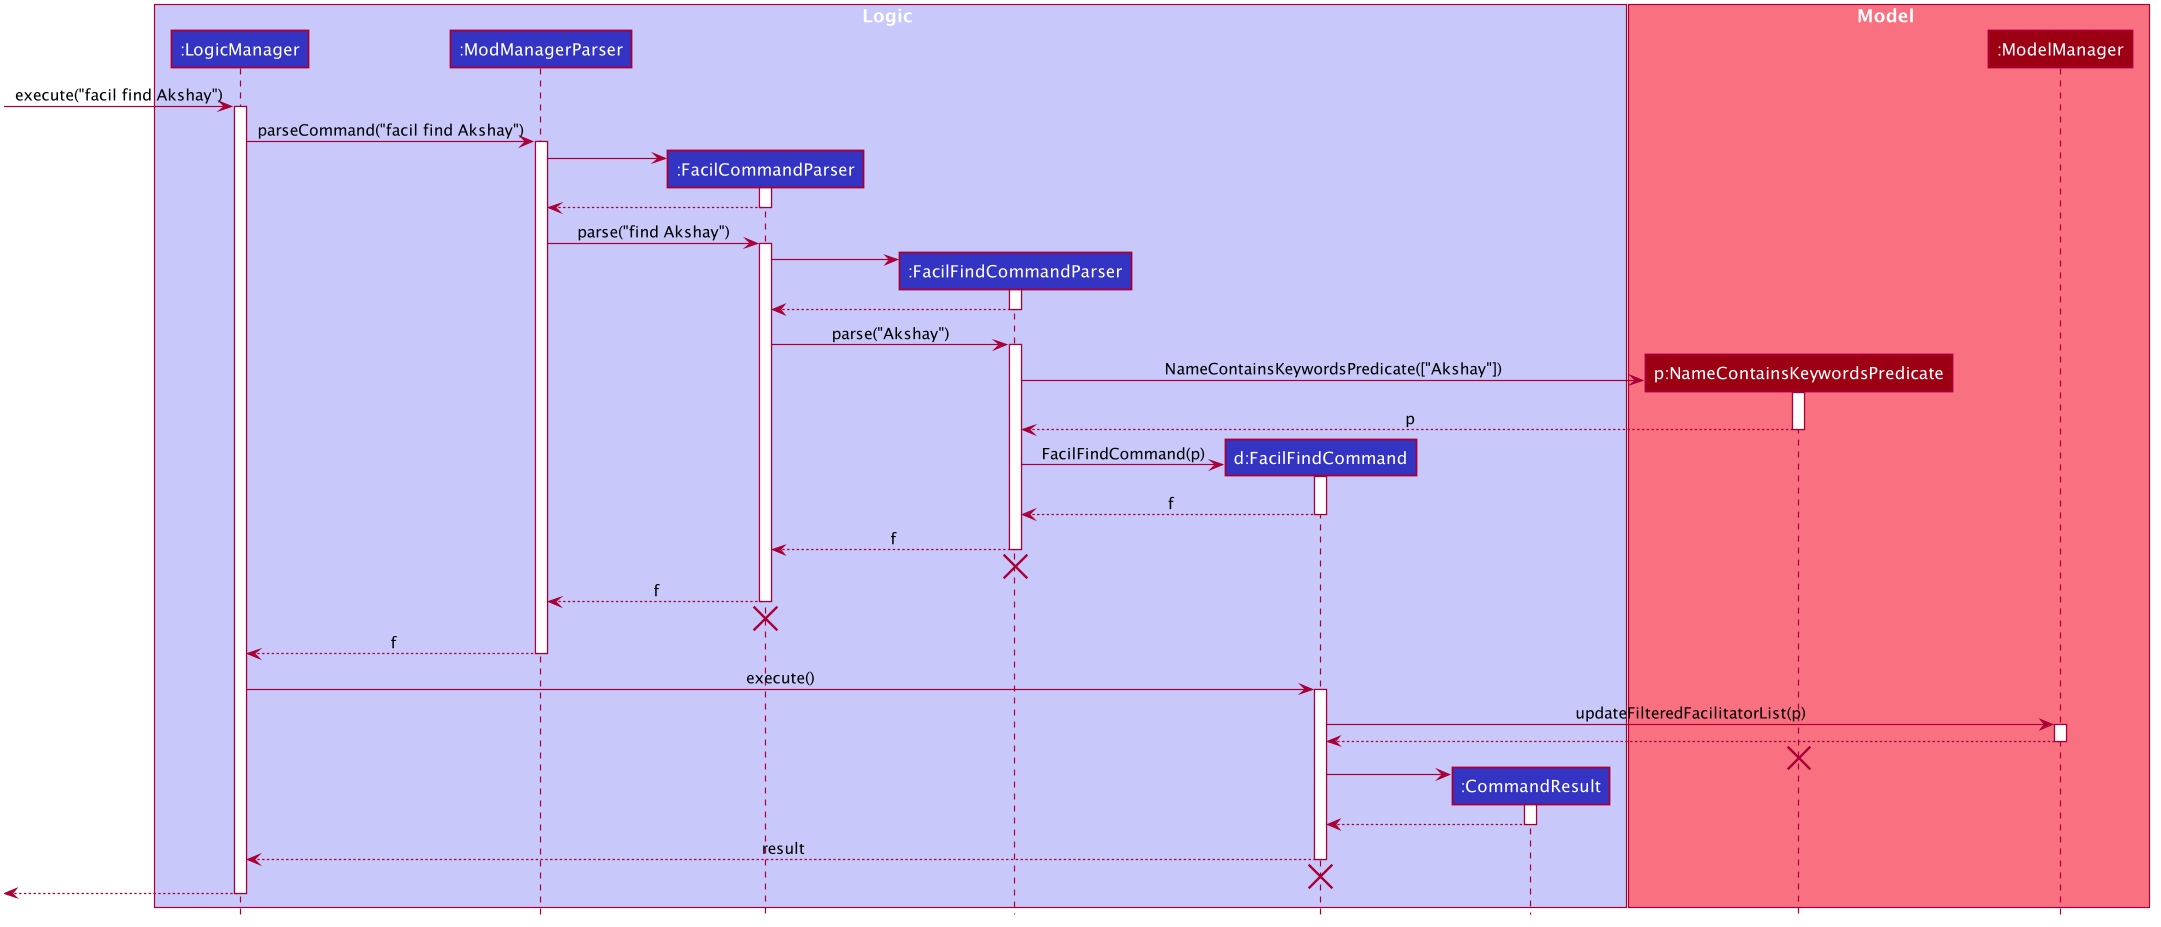

The diagram above was rendered by PlantUML. Its source (embedded in the PNG):
@startuml








skinparam BackgroundColor #FFFFFFF

skinparam Shadowing false

skinparam Class {
    FontColor #FFFFFF
    BorderThickness 1
    BorderColor #FFFFFF
    StereotypeFontColor #FFFFFF
    FontName Arial
}

skinparam Actor {
    BorderColor #000000
    Color #000000
    FontName Arial
}

skinparam Sequence {
    MessageAlign center
    BoxFontSize 15
    BoxPadding 0
    BoxFontColor #FFFFFF
    FontName Arial
}

skinparam Participant {
    FontColor #FFFFFFF
    Padding 20
}

skinparam MinClassWidth 50
skinparam ParticipantPadding 10
skinparam Shadowing false
skinparam DefaultTextAlignment center
skinparam packageStyle Rectangle

hide footbox
hide members
hide circle

box Logic #C8C8FA
participant ":LogicManager" as LogicManager #3333C4
participant ":ModManagerParser" as ModManagerParser #3333C4
participant ":FacilCommandParser" as FacilCommandParser #3333C4
participant ":FacilFindCommandParser" as FacilFindCommandParser #3333C4
participant "d:FacilFindCommand" as FacilFindCommand #3333C4
participant ":CommandResult" as CommandResult #3333C4
end box

box Model #F97181
participant "p:NameContainsKeywordsPredicate" as NameContainsKeywordsPredicate #9D0012
participant ":ModelManager" as ModelManager #9D0012
end box

[-> LogicManager : execute("facil find Akshay")
activate LogicManager

LogicManager -> ModManagerParser : parseCommand("facil find Akshay")
activate ModManagerParser

create FacilCommandParser
ModManagerParser -> FacilCommandParser
activate FacilCommandParser

FacilCommandParser --> ModManagerParser
deactivate FacilCommandParser

ModManagerParser -> FacilCommandParser : parse("find Akshay")
activate FacilCommandParser

create FacilFindCommandParser
FacilCommandParser -> FacilFindCommandParser
activate FacilFindCommandParser

FacilFindCommandParser --> FacilCommandParser
deactivate FacilFindCommandParser

FacilCommandParser -> FacilFindCommandParser : parse("Akshay")
activate FacilFindCommandParser

create NameContainsKeywordsPredicate
FacilFindCommandParser -> NameContainsKeywordsPredicate : NameContainsKeywordsPredicate(["Akshay"])
activate NameContainsKeywordsPredicate

NameContainsKeywordsPredicate --> FacilFindCommandParser : p
deactivate NameContainsKeywordsPredicate

create FacilFindCommand
FacilFindCommandParser -> FacilFindCommand : FacilFindCommand(p)
activate FacilFindCommand

FacilFindCommand --> FacilFindCommandParser : f
deactivate FacilFindCommand

FacilFindCommandParser --> FacilCommandParser : f
deactivate FacilFindCommandParser
FacilFindCommandParser -[hidden]-> FacilCommandParser
destroy FacilFindCommandParser

FacilCommandParser --> ModManagerParser : f
deactivate FacilCommandParser
FacilCommandParser -[hidden]-> ModManagerParser
destroy FacilCommandParser

ModManagerParser --> LogicManager : f
deactivate ModManagerParser

LogicManager -> FacilFindCommand : execute()
activate FacilFindCommand

FacilFindCommand -> ModelManager : updateFilteredFacilitatorList(p)
activate ModelManager

ModelManager --> FacilFindCommand
deactivate ModelManager

NameContainsKeywordsPredicate -[hidden]-> ModelManager
destroy NameContainsKeywordsPredicate

create CommandResult
FacilFindCommand -> CommandResult
activate CommandResult

CommandResult --> FacilFindCommand
deactivate CommandResult

FacilFindCommand --> LogicManager : result
deactivate FacilFindCommand
FacilFindCommand -[hidden]-> LogicManager
destroy FacilFindCommand

[<--LogicManager
deactivate LogicManager
@enduml